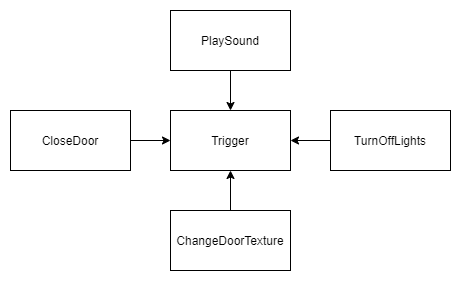

The diagram above was exported from draw.io. Its source (the exported page's mxGraphModel, read from the mxfile embedded in the PNG):
<mxGraphModel dx="1422" dy="794" grid="1" gridSize="10" guides="1" tooltips="1" connect="1" arrows="1" fold="1" page="1" pageScale="1" pageWidth="850" pageHeight="1100" math="0" shadow="0">
  <root>
    <mxCell id="0" />
    <mxCell id="1" parent="0" />
    <mxCell id="VRS5GIZSDmtefQacddV6-1" value="Trigger" style="rounded=0;whiteSpace=wrap;html=1;fillColor=none;" vertex="1" parent="1">
      <mxGeometry x="360" y="320" width="120" height="60" as="geometry" />
    </mxCell>
    <mxCell id="VRS5GIZSDmtefQacddV6-8" value="" style="edgeStyle=orthogonalEdgeStyle;rounded=0;orthogonalLoop=1;jettySize=auto;html=1;" edge="1" parent="1" source="VRS5GIZSDmtefQacddV6-2" target="VRS5GIZSDmtefQacddV6-1">
      <mxGeometry relative="1" as="geometry" />
    </mxCell>
    <mxCell id="VRS5GIZSDmtefQacddV6-2" value="PlaySound" style="rounded=0;whiteSpace=wrap;html=1;fillColor=none;" vertex="1" parent="1">
      <mxGeometry x="360" y="220" width="120" height="60" as="geometry" />
    </mxCell>
    <mxCell id="VRS5GIZSDmtefQacddV6-7" value="" style="edgeStyle=orthogonalEdgeStyle;rounded=0;orthogonalLoop=1;jettySize=auto;html=1;" edge="1" parent="1" source="VRS5GIZSDmtefQacddV6-3" target="VRS5GIZSDmtefQacddV6-1">
      <mxGeometry relative="1" as="geometry" />
    </mxCell>
    <mxCell id="VRS5GIZSDmtefQacddV6-3" value="CloseDoor" style="rounded=0;whiteSpace=wrap;html=1;fillColor=none;" vertex="1" parent="1">
      <mxGeometry x="200" y="320" width="120" height="60" as="geometry" />
    </mxCell>
    <mxCell id="VRS5GIZSDmtefQacddV6-9" value="" style="edgeStyle=orthogonalEdgeStyle;rounded=0;orthogonalLoop=1;jettySize=auto;html=1;" edge="1" parent="1" source="VRS5GIZSDmtefQacddV6-4" target="VRS5GIZSDmtefQacddV6-1">
      <mxGeometry relative="1" as="geometry" />
    </mxCell>
    <mxCell id="VRS5GIZSDmtefQacddV6-4" value="TurnOffLights" style="rounded=0;whiteSpace=wrap;html=1;fillColor=none;" vertex="1" parent="1">
      <mxGeometry x="520" y="320" width="120" height="60" as="geometry" />
    </mxCell>
    <mxCell id="VRS5GIZSDmtefQacddV6-6" value="" style="edgeStyle=orthogonalEdgeStyle;rounded=0;orthogonalLoop=1;jettySize=auto;html=1;" edge="1" parent="1" source="VRS5GIZSDmtefQacddV6-5" target="VRS5GIZSDmtefQacddV6-1">
      <mxGeometry relative="1" as="geometry" />
    </mxCell>
    <mxCell id="VRS5GIZSDmtefQacddV6-5" value="ChangeDoorTexture" style="rounded=0;whiteSpace=wrap;html=1;fillColor=none;" vertex="1" parent="1">
      <mxGeometry x="360" y="420" width="120" height="60" as="geometry" />
    </mxCell>
  </root>
</mxGraphModel>